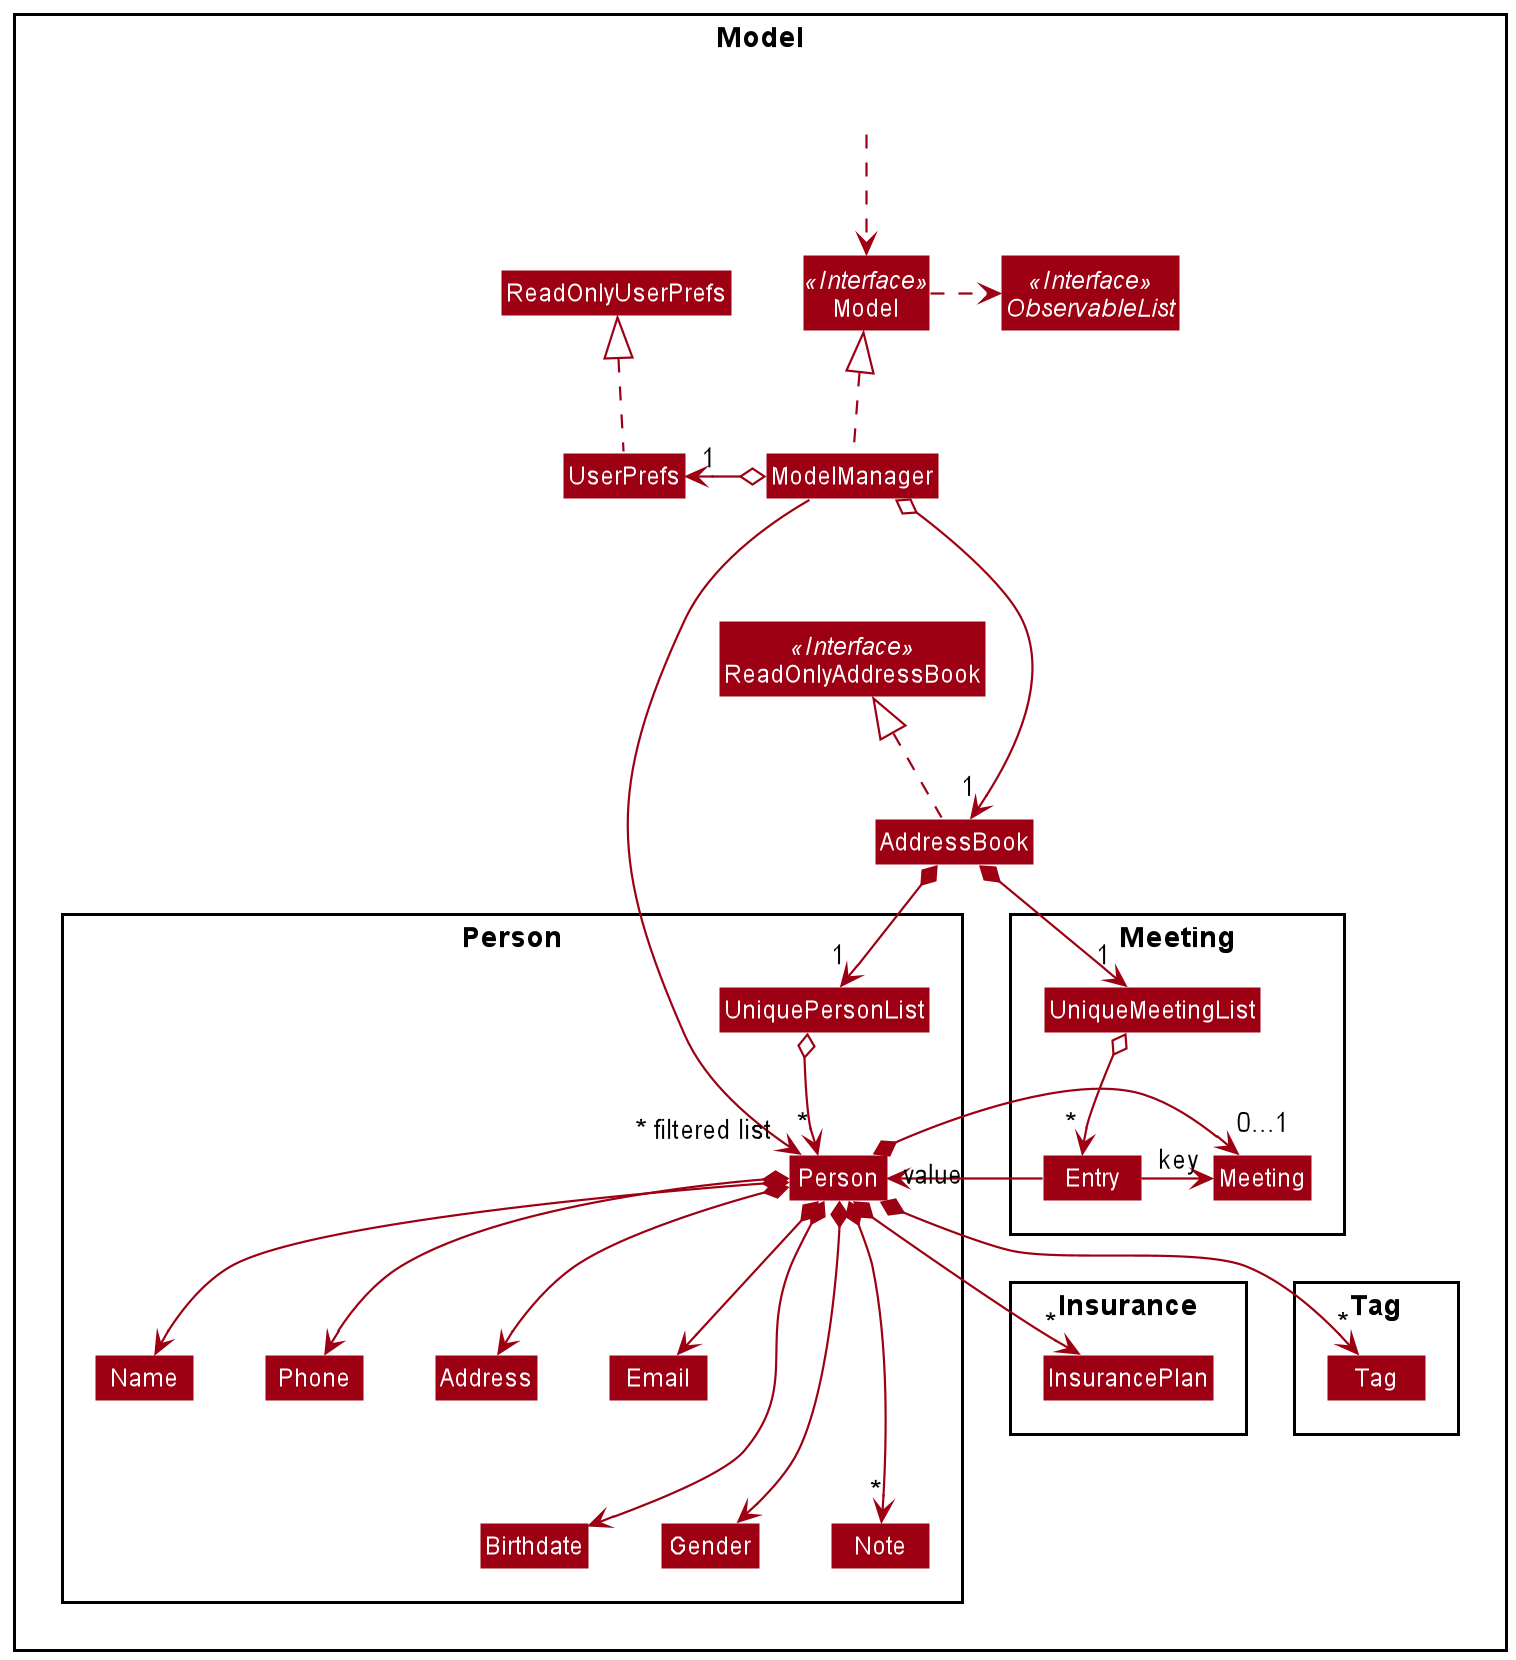

The diagram above was rendered by PlantUML. Its source (embedded in the PNG):
@startuml
!include style.puml
skinparam arrowThickness 1.1
skinparam arrowColor MODEL_COLOR
skinparam classBackgroundColor MODEL_COLOR

Package Model <<Rectangle>>{
Interface ReadOnlyAddressBook <<Interface>>
Interface Model <<Interface>>
Interface ObservableList <<Interface>>
Class AddressBook
Class ReadOnlyAddressBook
Class Model
Class ModelManager
Class UserPrefs
Class ReadOnlyUserPrefs

Package Person {
Class Person
Class Address
Class Birthdate
Class Email
Class Gender
Class Name
Class Phone
Class Note
Class UniquePersonList

}

Package Meeting {
Class Meeting
Class UniqueMeetingList
Class Entry
}


Package Tag {
Class Tag
}

Package Insurance {
Class InsurancePlan
}


Class HiddenOutside #FFFFFF
HiddenOutside ..> Model

AddressBook .up.|> ReadOnlyAddressBook

ModelManager .up.|> Model
Model .right.> ObservableList
ModelManager o--> "1" AddressBook
ModelManager o-left-> "1" UserPrefs
UserPrefs .up.|> ReadOnlyUserPrefs

AddressBook *--> "1" UniquePersonList
UniquePersonList o--> "*" Person
Person *--> Name
Person *--> Phone
Person *--> Email
Person *--> Address
Person *---> Gender
Person *---> Birthdate
Person *---> "*" Note
Person *--> "*" Tag
Person *--> "0...1" Meeting
Person *--> "*" InsurancePlan

AddressBook *--> "1" UniqueMeetingList
UniqueMeetingList o--> "*" Entry
Entry -> "key" Meeting
Entry -> "value" Person

UniqueMeetingList -[hidden]down-> Entry
UniqueMeetingList -[hidden]left-> UniquePersonList

Name -[hidden]right-> Phone
Phone -[hidden]right-> Address
Address -[hidden]right-> Email
Tag -[hidden]left-> Meeting
Entry -[hidden]left-> Person
Person -[hidden]down-> InsurancePlan
Person -[hidden]up-> UniquePersonList
ModelManager ----->" ~* filtered list" Person
@enduml